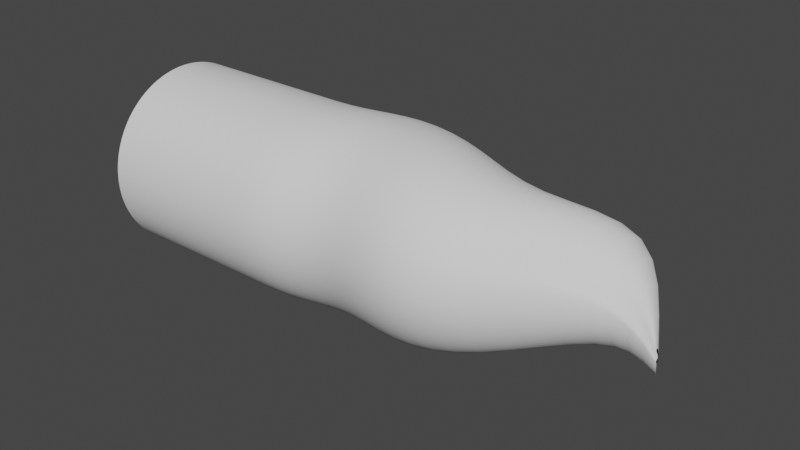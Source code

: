 # Source: wormhole.blend  (saved by Blender 3.2.14; exported with 4.5.12 LTS)
import bpy
from mathutils import Matrix  # noqa: F401  (used for matrix-valued properties, if any)

bpy.ops.wm.read_factory_settings(use_empty=True)
scene = bpy.context.scene
scene.name = 'Scene'

# ---- collections
col_collection = bpy.data.collections.new('Collection'); scene.collection.children.link(col_collection)

# ---- world
world_world = bpy.data.worlds.new('World'); scene.world = world_world
world_world.use_nodes = True; world_world.node_tree.nodes.clear()
_N = world_world.node_tree.nodes; _L = world_world.node_tree.links
n0 = _N.new('ShaderNodeOutputWorld'); n0.name = 'World Output'; n0.location = (300, 300)
n1 = _N.new('ShaderNodeBackground'); n1.name = 'Background'; n1.location = (10, 300)
n1.inputs[0].default_value = (0.05088, 0.05088, 0.05088, 1.0)
_L.new(n1.outputs[0], n0.inputs[0])
n0.is_active_output = True
world_world.color = (0.05088, 0.05088, 0.05088)
world_world.use_sun_shadow = False
world_world.sun_shadow_jitter_overblur = 0.0

# ---- meshes
me_cylinder = bpy.data.meshes.new('Cylinder')
me_cylinder.from_pydata([(1.256e-06, 30.0, -78.73), (6.14, -1.193, 87.89), (5.853, 29.42, -78.73), (6.971, -1.244, 87.89), (11.48, 27.72, -78.73), (7.77, -1.394, 87.89), (16.67, 24.94, -78.73), (8.506, -1.639, 87.89), (21.21, 21.21, -78.73), (9.151, -1.967, 87.89), (24.94, 16.67, -78.73), (9.681, -2.368, 87.89), (27.72, 11.48, -78.73), (10.07, -2.825, 87.89), (29.42, 5.853, -78.73), (10.32, -3.321, 87.89), (30.0, -1.311e-06, -78.73), (10.4, -3.837, 87.89), (29.42, -5.853, -78.73), (10.32, -4.353, 87.89), (27.72, -11.48, -78.73), (10.07, -4.849, 87.89), (24.94, -16.67, -78.73), (9.681, -5.306, 87.89), (21.21, -21.21, -78.73), (9.151, -5.707, 87.89), (16.67, -24.94, -78.73), (8.506, -6.036, 87.89), (11.48, -27.72, -78.73), (7.77, -6.28, 87.89), (5.853, -29.42, -78.73), (6.971, -6.431, 87.89), (-1.367e-06, -30.0, -78.73), (6.14, -6.481, 87.89), (-5.853, -29.42, -78.73), (5.309, -6.431, 87.89), (-11.48, -27.72, -78.73), (4.51, -6.28, 87.89), (-16.67, -24.94, -78.73), (3.773, -6.036, 87.89), (-21.21, -21.21, -78.73), (3.128, -5.707, 87.89), (-24.94, -16.67, -78.73), (2.598, -5.306, 87.89), (-27.72, -11.48, -78.73), (2.205, -4.849, 87.89), (-29.42, -5.853, -78.73), (1.962, -4.353, 87.89), (-30.0, 3.577e-07, -78.73), (1.88, -3.837, 87.89), (-29.42, 5.853, -78.73), (1.962, -3.321, 87.89), (-27.72, 11.48, -78.73), (2.205, -2.825, 87.89), (-24.94, 16.67, -78.73), (2.598, -2.368, 87.89), (-21.21, 21.21, -78.73), (3.128, -1.967, 87.89), (-16.67, 24.94, -78.73), (3.773, -1.639, 87.89), (-11.48, 27.72, -78.73), (4.51, -1.394, 87.89), (-5.853, 29.42, -78.73), (5.309, -1.244, 87.89), (0.0, 35.69, 0.0), (5.853, 35.12, 0.0), (11.48, 33.41, 0.0), (16.67, 30.64, 0.0), (21.21, 26.91, 0.0), (24.94, 22.36, 0.0), (27.72, 17.17, 0.0), (29.42, 11.55, 0.0), (30.0, 5.693, 0.0), (29.42, -0.1593, 0.0), (27.72, -5.787, 0.0), (24.94, -10.97, 0.0), (21.21, -15.52, 0.0), (16.67, -19.25, 0.0), (11.48, -22.02, 0.0), (5.853, -23.73, 0.0), (-2.623e-06, -24.31, 0.0), (-5.853, -23.73, 0.0), (-11.48, -22.02, 0.0), (-16.67, -19.25, 0.0), (-21.21, -15.52, 0.0), (-24.94, -10.97, 0.0), (-27.72, -5.787, 0.0), (-29.42, -0.1593, 0.0), (-30.0, 5.693, 0.0), (-29.42, 11.55, 0.0), (-27.72, 17.17, 0.0), (-24.94, 22.36, 0.0), (-21.21, 26.91, 0.0), (-16.67, 30.64, 0.0), (-11.48, 33.41, 0.0), (-5.853, 35.12, 0.0), (-6.277e-07, 20.48, 43.37), (4.493, 20.04, 43.37), (8.813, 18.73, 43.37), (12.79, 16.6, 43.37), (16.28, 13.74, 43.37), (19.15, 10.25, 43.37), (21.28, 6.269, 43.37), (22.59, 1.949, 43.37), (23.03, -2.544, 43.37), (22.59, -7.036, 43.37), (21.28, -11.36, 43.37), (19.15, -15.34, 43.37), (16.28, -18.83, 43.37), (12.79, -21.69, 43.37), (8.813, -23.82, 43.37), (4.493, -25.13, 43.37), (-2.641e-06, -25.57, 43.37), (-4.493, -25.13, 43.37), (-8.813, -23.82, 43.37), (-12.79, -21.69, 43.37), (-16.28, -18.83, 43.37), (-19.15, -15.34, 43.37), (-21.28, -11.36, 43.37), (-22.59, -7.036, 43.37), (-23.03, -2.544, 43.37), (-22.59, 1.949, 43.37), (-21.28, 6.269, 43.37), (-19.15, 10.25, 43.37), (-16.28, 13.74, 43.37), (-12.79, 16.6, 43.37), (-8.813, 18.73, 43.37), (-4.493, 20.04, 43.37), (5.853, 29.42, -32.3), (11.48, 27.72, -32.3), (16.67, 24.94, -32.3), (21.21, 21.21, -32.3), (24.94, 16.67, -32.3), (27.72, 11.48, -32.3), (29.42, 5.853, -32.3), (30.0, -1.311e-06, -32.3), (29.42, -5.853, -32.3), (27.72, -11.48, -32.3), (24.94, -16.67, -32.3), (21.21, -21.21, -32.3), (16.67, -24.94, -32.3), (11.48, -27.72, -32.3), (5.853, -29.42, -32.3), (-2.303e-06, -30.0, -32.3), (-5.853, -29.42, -32.3), (-11.48, -27.72, -32.3), (-16.67, -24.94, -32.3), (-21.21, -21.21, -32.3), (-24.94, -16.67, -32.3), (-27.72, -11.48, -32.3), (-29.42, -5.853, -32.3), (-30.0, 3.577e-07, -32.3), (-29.42, 5.853, -32.3), (-27.72, 11.48, -32.3), (-24.94, 16.67, -32.3), (-21.21, 21.21, -32.3), (-16.67, 24.94, -32.3), (-11.48, 27.72, -32.3), (-5.853, 29.42, -32.3), (3.193e-07, 30.0, -32.3), (5.853, 29.42, -47.18), (11.48, 27.72, -47.18), (16.67, 24.94, -47.18), (21.21, 21.21, -47.18), (24.94, 16.67, -47.18), (27.72, 11.48, -47.18), (29.42, 5.853, -47.18), (30.0, -1.311e-06, -47.18), (29.42, -5.853, -47.18), (27.72, -11.48, -47.18), (24.94, -16.67, -47.18), (21.21, -21.21, -47.18), (16.67, -24.94, -47.18), (11.48, -27.72, -47.18), (5.853, -29.42, -47.18), (-2.199e-06, -30.0, -47.18), (-5.853, -29.42, -47.18), (-11.48, -27.72, -47.18), (-16.67, -24.94, -47.18), (-21.21, -21.21, -47.18), (-24.94, -16.67, -47.18), (-27.72, -11.48, -47.18), (-29.42, -5.853, -47.18), (-30.0, 3.577e-07, -47.18), (-29.42, 5.853, -47.18), (-27.72, 11.48, -47.18), (-24.94, 16.67, -47.18), (-21.21, 21.21, -47.18), (-16.67, 24.94, -47.18), (-11.48, 27.72, -47.18), (-5.853, 29.42, -47.18), (4.232e-07, 30.0, -47.18), (1.996e-07, 30.0, -17.07), (5.853, 29.42, -17.07), (11.48, 27.72, -17.07), (16.67, 24.94, -17.07), (21.21, 21.21, -17.07), (24.94, 16.67, -17.07), (27.72, 11.48, -17.07), (29.42, 5.853, -17.07), (30.0, -1.311e-06, -17.07), (29.42, -5.853, -17.07), (27.72, -11.48, -17.07), (24.94, -16.67, -17.07), (21.21, -21.21, -17.07), (16.67, -24.94, -17.07), (11.48, -27.72, -17.07), (5.853, -29.42, -17.07), (-2.423e-06, -30.0, -17.07), (-5.853, -29.42, -17.07), (-11.48, -27.72, -17.07), (-16.67, -24.94, -17.07), (-21.21, -21.21, -17.07), (-24.94, -16.67, -17.07), (-27.72, -11.48, -17.07), (-29.42, -5.853, -17.07), (-30.0, 3.577e-07, -17.07), (-29.42, 5.853, -17.07), (-27.72, 11.48, -17.07), (-24.94, 16.67, -17.07), (-21.21, 21.21, -17.07), (-16.67, 24.94, -17.07), (-11.48, 27.72, -17.07), (-5.853, 29.42, -17.07), (5.853, 29.42, 20.9), (11.48, 27.72, 20.9), (16.67, 24.94, 20.9), (21.21, 21.21, 20.9), (24.94, 16.67, 20.9), (27.72, 11.48, 20.9), (29.42, 5.853, 20.9), (30.0, -1.311e-06, 20.9), (29.42, -5.853, 20.9), (27.72, -11.48, 20.9), (24.94, -16.67, 20.9), (21.21, -21.21, 20.9), (16.67, -24.94, 20.9), (11.48, -27.72, 20.9), (5.853, -29.42, 20.9), (-2.99e-06, -30.0, 20.9), (-5.853, -29.42, 20.9), (-11.48, -27.72, 20.9), (-16.67, -24.94, 20.9), (-21.21, -21.21, 20.9), (-24.94, -16.67, 20.9), (-27.72, -11.48, 20.9), (-29.42, -5.853, 20.9), (-30.0, 3.577e-07, 20.9), (-29.42, 5.853, 20.9), (-27.72, 11.48, 20.9), (-24.94, 16.67, 20.9), (-21.21, 21.21, 20.9), (-16.67, 24.94, 20.9), (-11.48, 27.72, 20.9), (-5.853, 29.42, 20.9), (-3.671e-07, 30.0, 20.9), (-1.315e-06, 32.04, 70.26), (2.987, 31.75, 70.26), (5.859, 30.88, 70.26), (8.506, 29.46, 70.26), (10.83, 27.56, 70.26), (12.73, 25.24, 70.26), (14.15, 22.59, 70.26), (15.02, 19.72, 70.26), (15.31, 16.73, 70.26), (15.02, 13.74, 70.26), (14.15, 10.87, 70.26), (12.73, 8.224, 70.26), (10.83, 5.904, 70.26), (8.506, 4.0, 70.26), (5.859, 2.585, 70.26), (2.987, 1.714, 70.26), (-2.654e-06, 1.42, 70.26), (-2.987, 1.714, 70.26), (-5.859, 2.585, 70.26), (-8.506, 8.013, 70.26), (-10.83, 9.917, 70.26), (-12.73, 12.24, 70.26), (-14.15, 14.88, 70.26), (-15.02, 17.76, 70.26), (-15.31, 20.74, 70.26), (-15.02, 23.73, 70.21), (-14.15, 26.6, 70.26), (-12.73, 29.25, 70.26), (-10.83, 31.57, 70.26), (-8.506, 29.46, 70.26), (-5.859, 30.88, 70.26), (-2.987, 31.75, 70.26)], [], [(256, 257, 3, 1), (257, 258, 5, 3), (258, 259, 7, 5), (259, 260, 9, 7), (260, 261, 11, 9), (261, 262, 13, 11), (262, 263, 15, 13), (263, 264, 17, 15), (264, 265, 19, 17), (265, 266, 21, 19), (266, 267, 23, 21), (267, 268, 25, 23), (268, 269, 27, 25), (269, 270, 29, 27), (270, 271, 31, 29), (271, 272, 33, 31), (272, 273, 35, 33), (273, 274, 37, 35), (274, 275, 39, 37), (275, 276, 41, 39), (276, 277, 43, 41), (277, 278, 45, 43), (278, 279, 47, 45), (279, 280, 49, 47), (280, 281, 51, 49), (281, 282, 53, 51), (282, 283, 55, 53), (283, 284, 57, 55), (284, 285, 59, 57), (285, 286, 61, 59), (286, 287, 63, 61), (287, 256, 1, 63), (223, 192, 64, 95), (222, 223, 95, 94), (221, 222, 94, 93), (220, 221, 93, 92), (219, 220, 92, 91), (218, 219, 91, 90), (217, 218, 90, 89), (216, 217, 89, 88), (215, 216, 88, 87), (214, 215, 87, 86), (213, 214, 86, 85), (212, 213, 85, 84), (211, 212, 84, 83), (210, 211, 83, 82), (209, 210, 82, 81), (208, 209, 81, 80), (207, 208, 80, 79), (206, 207, 79, 78), (205, 206, 78, 77), (204, 205, 77, 76), (203, 204, 76, 75), (202, 203, 75, 74), (201, 202, 74, 73), (200, 201, 73, 72), (199, 200, 72, 71), (198, 199, 71, 70), (197, 198, 70, 69), (196, 197, 69, 68), (195, 196, 68, 67), (194, 195, 67, 66), (193, 194, 66, 65), (192, 193, 65, 64), (254, 255, 96, 127), (253, 254, 127, 126), (252, 253, 126, 125), (251, 252, 125, 124), (250, 251, 124, 123), (249, 250, 123, 122), (248, 249, 122, 121), (247, 248, 121, 120), (246, 247, 120, 119), (245, 246, 119, 118), (244, 245, 118, 117), (243, 244, 117, 116), (242, 243, 116, 115), (241, 242, 115, 114), (240, 241, 114, 113), (239, 240, 113, 112), (238, 239, 112, 111), (237, 238, 111, 110), (236, 237, 110, 109), (235, 236, 109, 108), (234, 235, 108, 107), (233, 234, 107, 106), (232, 233, 106, 105), (231, 232, 105, 104), (230, 231, 104, 103), (229, 230, 103, 102), (228, 229, 102, 101), (227, 228, 101, 100), (226, 227, 100, 99), (225, 226, 99, 98), (224, 225, 98, 97), (255, 224, 97, 96), (191, 160, 128, 159), (160, 161, 129, 128), (161, 162, 130, 129), (162, 163, 131, 130), (163, 164, 132, 131), (164, 165, 133, 132), (165, 166, 134, 133), (166, 167, 135, 134), (167, 168, 136, 135), (168, 169, 137, 136), (169, 170, 138, 137), (170, 171, 139, 138), (171, 172, 140, 139), (172, 173, 141, 140), (173, 174, 142, 141), (174, 175, 143, 142), (175, 176, 144, 143), (176, 177, 145, 144), (177, 178, 146, 145), (178, 179, 147, 146), (179, 180, 148, 147), (180, 181, 149, 148), (181, 182, 150, 149), (182, 183, 151, 150), (183, 184, 152, 151), (184, 185, 153, 152), (185, 186, 154, 153), (186, 187, 155, 154), (187, 188, 156, 155), (188, 189, 157, 156), (189, 190, 158, 157), (190, 191, 159, 158), (62, 0, 191, 190), (60, 62, 190, 189), (58, 60, 189, 188), (56, 58, 188, 187), (54, 56, 187, 186), (52, 54, 186, 185), (50, 52, 185, 184), (48, 50, 184, 183), (46, 48, 183, 182), (44, 46, 182, 181), (42, 44, 181, 180), (40, 42, 180, 179), (38, 40, 179, 178), (36, 38, 178, 177), (34, 36, 177, 176), (32, 34, 176, 175), (30, 32, 175, 174), (28, 30, 174, 173), (26, 28, 173, 172), (24, 26, 172, 171), (22, 24, 171, 170), (20, 22, 170, 169), (18, 20, 169, 168), (16, 18, 168, 167), (14, 16, 167, 166), (12, 14, 166, 165), (10, 12, 165, 164), (8, 10, 164, 163), (6, 8, 163, 162), (4, 6, 162, 161), (2, 4, 161, 160), (0, 2, 160, 191), (159, 128, 193, 192), (128, 129, 194, 193), (129, 130, 195, 194), (130, 131, 196, 195), (131, 132, 197, 196), (132, 133, 198, 197), (133, 134, 199, 198), (134, 135, 200, 199), (135, 136, 201, 200), (136, 137, 202, 201), (137, 138, 203, 202), (138, 139, 204, 203), (139, 140, 205, 204), (140, 141, 206, 205), (141, 142, 207, 206), (142, 143, 208, 207), (143, 144, 209, 208), (144, 145, 210, 209), (145, 146, 211, 210), (146, 147, 212, 211), (147, 148, 213, 212), (148, 149, 214, 213), (149, 150, 215, 214), (150, 151, 216, 215), (151, 152, 217, 216), (152, 153, 218, 217), (153, 154, 219, 218), (154, 155, 220, 219), (155, 156, 221, 220), (156, 157, 222, 221), (157, 158, 223, 222), (158, 159, 192, 223), (64, 65, 224, 255), (65, 66, 225, 224), (66, 67, 226, 225), (67, 68, 227, 226), (68, 69, 228, 227), (69, 70, 229, 228), (70, 71, 230, 229), (71, 72, 231, 230), (72, 73, 232, 231), (73, 74, 233, 232), (74, 75, 234, 233), (75, 76, 235, 234), (76, 77, 236, 235), (77, 78, 237, 236), (78, 79, 238, 237), (79, 80, 239, 238), (80, 81, 240, 239), (81, 82, 241, 240), (82, 83, 242, 241), (83, 84, 243, 242), (84, 85, 244, 243), (85, 86, 245, 244), (86, 87, 246, 245), (87, 88, 247, 246), (88, 89, 248, 247), (89, 90, 249, 248), (90, 91, 250, 249), (91, 92, 251, 250), (92, 93, 252, 251), (93, 94, 253, 252), (94, 95, 254, 253), (95, 64, 255, 254), (127, 96, 256, 287), (126, 127, 287, 286), (125, 126, 286, 285), (124, 125, 285, 284), (123, 124, 284, 283), (122, 123, 283, 282), (121, 122, 282, 281), (120, 121, 281, 280), (119, 120, 280, 279), (118, 119, 279, 278), (117, 118, 278, 277), (116, 117, 277, 276), (115, 116, 276, 275), (114, 115, 275, 274), (113, 114, 274, 273), (112, 113, 273, 272), (111, 112, 272, 271), (110, 111, 271, 270), (109, 110, 270, 269), (108, 109, 269, 268), (107, 108, 268, 267), (106, 107, 267, 266), (105, 106, 266, 265), (104, 105, 265, 264), (103, 104, 264, 263), (102, 103, 263, 262), (101, 102, 262, 261), (100, 101, 261, 260), (99, 100, 260, 259), (98, 99, 259, 258), (97, 98, 258, 257), (96, 97, 257, 256)])
me_cylinder.polygons.foreach_set('use_smooth', [True] * 256)
_uv = me_cylinder.uv_layers.new(name='UVMap')
_uv.uv.foreach_set('vector', [1.0, 0.9375, 0.9688, 0.9375, 0.9688, 1.0, 1.0, 1.0, 0.9688, 0.9375, 0.9375, 0.9375, 0.9375, 1.0, 0.9688, 1.0, 0.9375, 0.9375, 0.9062, 0.9375, 0.9062, 1.0, 0.9375, 1.0, 0.9062, 0.9375, 0.875, 0.9375, 0.875, 1.0, 0.9062, 1.0, 0.875, 0.9375, 0.8438, 0.9375, 0.8438, 1.0, 0.875, 1.0, 0.8438, 0.9375, 0.8125, 0.9375, 0.8125, 1.0, 0.8438, 1.0, 0.8125, 0.9375, 0.7812, 0.9375, 0.7812, 1.0, 0.8125, 1.0, 0.7812, 0.9375, 0.75, 0.9375, 0.75, 1.0, 0.7812, 1.0, 0.75, 0.9375, 0.7188, 0.9375, 0.7188, 1.0, 0.75, 1.0, 0.7188, 0.9375, 0.6875, 0.9375, 0.6875, 1.0, 0.7188, 1.0, 0.6875, 0.9375, 0.6562, 0.9375, 0.6562, 1.0, 0.6875, 1.0, 0.6562, 0.9375, 0.625, 0.9375, 0.625, 1.0, 0.6562, 1.0, 0.625, 0.9375, 0.5938, 0.9375, 0.5938, 1.0, 0.625, 1.0, 0.5938, 0.9375, 0.5625, 0.9375, 0.5625, 1.0, 0.5938, 1.0, 0.5625, 0.9375, 0.5312, 0.9375, 0.5312, 1.0, 0.5625, 1.0, 0.5312, 0.9375, 0.5, 0.9375, 0.5, 1.0, 0.5312, 1.0, 0.5, 0.9375, 0.4688, 0.9375, 0.4688, 1.0, 0.5, 1.0, 0.4688, 0.9375, 0.4375, 0.9375, 0.4375, 1.0, 0.4688, 1.0, 0.4375, 0.9375, 0.4062, 0.9375, 0.4062, 1.0, 0.4375, 1.0, 0.4062, 0.9375, 0.375, 0.9375, 0.375, 1.0, 0.4062, 1.0, 0.375, 0.9375, 0.3438, 0.9375, 0.3438, 1.0, 0.375, 1.0, 0.3438, 0.9375, 0.3125, 0.9375, 0.3125, 1.0, 0.3438, 1.0, 0.3125, 0.9375, 0.2812, 0.9375, 0.2812, 1.0, 0.3125, 1.0, 0.2812, 0.9375, 0.25, 0.9375, 0.25, 1.0, 0.2812, 1.0, 0.25, 0.9375, 0.2188, 0.9375, 0.2188, 1.0, 0.25, 1.0, 0.2188, 0.9375, 0.1875, 0.9375, 0.1875, 1.0, 0.2188, 1.0, 0.1875, 0.9375, 0.1562, 0.9375, 0.1562, 1.0, 0.1875, 1.0, 0.1562, 0.9375, 0.125, 0.9375, 0.125, 1.0, 0.1562, 1.0, 0.125, 0.9375, 0.09375, 0.9375, 0.09375, 1.0, 0.125, 1.0, 0.09375, 0.9375, 0.0625, 0.9375, 0.0625, 1.0, 0.09375, 1.0, 0.0625, 0.9375, 0.03125, 0.9375, 0.03125, 1.0, 0.0625, 1.0, 0.03125, 0.9375, 0.0, 0.9375, 0.0, 1.0, 0.03125, 1.0, 0.03125, 0.6875, 0.0, 0.6875, 0.0, 0.75, 0.03125, 0.75, 0.0625, 0.6875, 0.03125, 0.6875, 0.03125, 0.75, 0.0625, 0.75, 0.09375, 0.6875, 0.0625, 0.6875, 0.0625, 0.75, 0.09375, 0.75, 0.125, 0.6875, 0.09375, 0.6875, 0.09375, 0.75, 0.125, 0.75, 0.1562, 0.6875, 0.125, 0.6875, 0.125, 0.75, 0.1562, 0.75, 0.1875, 0.6875, 0.1562, 0.6875, 0.1562, 0.75, 0.1875, 0.75, 0.2188, 0.6875, 0.1875, 0.6875, 0.1875, 0.75, 0.2188, 0.75, 0.25, 0.6875, 0.2188, 0.6875, 0.2188, 0.75, 0.25, 0.75, 0.2812, 0.6875, 0.25, 0.6875, 0.25, 0.75, 0.2812, 0.75, 0.3125, 0.6875, 0.2812, 0.6875, 0.2812, 0.75, 0.3125, 0.75, 0.3438, 0.6875, 0.3125, 0.6875, 0.3125, 0.75, 0.3438, 0.75, 0.375, 0.6875, 0.3438, 0.6875, 0.3438, 0.75, 0.375, 0.75, 0.4062, 0.6875, 0.375, 0.6875, 0.375, 0.75, 0.4062, 0.75, 0.4375, 0.6875, 0.4062, 0.6875, 0.4062, 0.75, 0.4375, 0.75, 0.4688, 0.6875, 0.4375, 0.6875, 0.4375, 0.75, 0.4688, 0.75, 0.5, 0.6875, 0.4688, 0.6875, 0.4688, 0.75, 0.5, 0.75, 0.5312, 0.6875, 0.5, 0.6875, 0.5, 0.75, 0.5312, 0.75, 0.5625, 0.6875, 0.5312, 0.6875, 0.5312, 0.75, 0.5625, 0.75, 0.5938, 0.6875, 0.5625, 0.6875, 0.5625, 0.75, 0.5938, 0.75, 0.625, 0.6875, 0.5938, 0.6875, 0.5938, 0.75, 0.625, 0.75, 0.6562, 0.6875, 0.625, 0.6875, 0.625, 0.75, 0.6562, 0.75, 0.6875, 0.6875, 0.6562, 0.6875, 0.6562, 0.75, 0.6875, 0.75, 0.7188, 0.6875, 0.6875, 0.6875, 0.6875, 0.75, 0.7188, 0.75, 0.75, 0.6875, 0.7188, 0.6875, 0.7188, 0.75, 0.75, 0.75, 0.7812, 0.6875, 0.75, 0.6875, 0.75, 0.75, 0.7812, 0.75, 0.8125, 0.6875, 0.7812, 0.6875, 0.7812, 0.75, 0.8125, 0.75, 0.8438, 0.6875, 0.8125, 0.6875, 0.8125, 0.75, 0.8438, 0.75, 0.875, 0.6875, 0.8438, 0.6875, 0.8438, 0.75, 0.875, 0.75, 0.9062, 0.6875, 0.875, 0.6875, 0.875, 0.75, 0.9062, 0.75, 0.9375, 0.6875, 0.9062, 0.6875, 0.9062, 0.75, 0.9375, 0.75, 0.9688, 0.6875, 0.9375, 0.6875, 0.9375, 0.75, 0.9688, 0.75, 1.0, 0.6875, 0.9688, 0.6875, 0.9688, 0.75, 1.0, 0.75, 0.03125, 0.8125, 0.0, 0.8125, 0.0, 0.875, 0.03125, 0.875, 0.0625, 0.8125, 0.03125, 0.8125, 0.03125, 0.875, 0.0625, 0.875, 0.09375, 0.8125, 0.0625, 0.8125, 0.0625, 0.875, 0.09375, 0.875, 0.125, 0.8125, 0.09375, 0.8125, 0.09375, 0.875, 0.125, 0.875, 0.1562, 0.8125, 0.125, 0.8125, 0.125, 0.875, 0.1562, 0.875, 0.1875, 0.8125, 0.1562, 0.8125, 0.1562, 0.875, 0.1875, 0.875, 0.2188, 0.8125, 0.1875, 0.8125, 0.1875, 0.875, 0.2188, 0.875, 0.25, 0.8125, 0.2188, 0.8125, 0.2188, 0.875, 0.25, 0.875, 0.2812, 0.8125, 0.25, 0.8125, 0.25, 0.875, 0.2812, 0.875, 0.3125, 0.8125, 0.2812, 0.8125, 0.2812, 0.875, 0.3125, 0.875, 0.3438, 0.8125, 0.3125, 0.8125, 0.3125, 0.875, 0.3438, 0.875, 0.375, 0.8125, 0.3438, 0.8125, 0.3438, 0.875, 0.375, 0.875, 0.4062, 0.8125, 0.375, 0.8125, 0.375, 0.875, 0.4062, 0.875, 0.4375, 0.8125, 0.4062, 0.8125, 0.4062, 0.875, 0.4375, 0.875, 0.4688, 0.8125, 0.4375, 0.8125, 0.4375, 0.875, 0.4688, 0.875, 0.5, 0.8125, 0.4688, 0.8125, 0.4688, 0.875, 0.5, 0.875, 0.5312, 0.8125, 0.5, 0.8125, 0.5, 0.875, 0.5312, 0.875, 0.5625, 0.8125, 0.5312, 0.8125, 0.5312, 0.875, 0.5625, 0.875, 0.5938, 0.8125, 0.5625, 0.8125, 0.5625, 0.875, 0.5938, 0.875, 0.625, 0.8125, 0.5938, 0.8125, 0.5938, 0.875, 0.625, 0.875, 0.6562, 0.8125, 0.625, 0.8125, 0.625, 0.875, 0.6562, 0.875, 0.6875, 0.8125, 0.6562, 0.8125, 0.6562, 0.875, 0.6875, 0.875, 0.7188, 0.8125, 0.6875, 0.8125, 0.6875, 0.875, 0.7188, 0.875, 0.75, 0.8125, 0.7188, 0.8125, 0.7188, 0.875, 0.75, 0.875, 0.7812, 0.8125, 0.75, 0.8125, 0.75, 0.875, 0.7812, 0.875, 0.8125, 0.8125, 0.7812, 0.8125, 0.7812, 0.875, 0.8125, 0.875, 0.8438, 0.8125, 0.8125, 0.8125, 0.8125, 0.875, 0.8438, 0.875, 0.875, 0.8125, 0.8438, 0.8125, 0.8438, 0.875, 0.875, 0.875, 0.9062, 0.8125, 0.875, 0.8125, 0.875, 0.875, 0.9062, 0.875, 0.9375, 0.8125, 0.9062, 0.8125, 0.9062, 0.875, 0.9375, 0.875, 0.9688, 0.8125, 0.9375, 0.8125, 0.9375, 0.875, 0.9688, 0.875, 1.0, 0.8125, 0.9688, 0.8125, 0.9688, 0.875, 1.0, 0.875, 1.0, 0.5625, 0.9688, 0.5625, 0.9688, 0.625, 1.0, 0.625, 0.9688, 0.5625, 0.9375, 0.5625, 0.9375, 0.625, 0.9688, 0.625, 0.9375, 0.5625, 0.9062, 0.5625, 0.9062, 0.625, 0.9375, 0.625, 0.9062, 0.5625, 0.875, 0.5625, 0.875, 0.625, 0.9062, 0.625, 0.875, 0.5625, 0.8438, 0.5625, 0.8438, 0.625, 0.875, 0.625, 0.8438, 0.5625, 0.8125, 0.5625, 0.8125, 0.625, 0.8438, 0.625, 0.8125, 0.5625, 0.7812, 0.5625, 0.7812, 0.625, 0.8125, 0.625, 0.7812, 0.5625, 0.75, 0.5625, 0.75, 0.625, 0.7812, 0.625, 0.75, 0.5625, 0.7188, 0.5625, 0.7188, 0.625, 0.75, 0.625, 0.7188, 0.5625, 0.6875, 0.5625, 0.6875, 0.625, 0.7188, 0.625, 0.6875, 0.5625, 0.6562, 0.5625, 0.6562, 0.625, 0.6875, 0.625, 0.6562, 0.5625, 0.625, 0.5625, 0.625, 0.625, 0.6562, 0.625, 0.625, 0.5625, 0.5938, 0.5625, 0.5938, 0.625, 0.625, 0.625, 0.5938, 0.5625, 0.5625, 0.5625, 0.5625, 0.625, 0.5938, 0.625, 0.5625, 0.5625, 0.5312, 0.5625, 0.5312, 0.625, 0.5625, 0.625, 0.5312, 0.5625, 0.5, 0.5625, 0.5, 0.625, 0.5312, 0.625, 0.5, 0.5625, 0.4688, 0.5625, 0.4688, 0.625, 0.5, 0.625, 0.4688, 0.5625, 0.4375, 0.5625, 0.4375, 0.625, 0.4688, 0.625, 0.4375, 0.5625, 0.4062, 0.5625, 0.4062, 0.625, 0.4375, 0.625, 0.4062, 0.5625, 0.375, 0.5625, 0.375, 0.625, 0.4062, 0.625, 0.375, 0.5625, 0.3438, 0.5625, 0.3438, 0.625, 0.375, 0.625, 0.3438, 0.5625, 0.3125, 0.5625, 0.3125, 0.625, 0.3438, 0.625, 0.3125, 0.5625, 0.2812, 0.5625, 0.2812, 0.625, 0.3125, 0.625, 0.2812, 0.5625, 0.25, 0.5625, 0.25, 0.625, 0.2812, 0.625, 0.25, 0.5625, 0.2188, 0.5625, 0.2188, 0.625, 0.25, 0.625, 0.2188, 0.5625, 0.1875, 0.5625, 0.1875, 0.625, 0.2188, 0.625, 0.1875, 0.5625, 0.1562, 0.5625, 0.1562, 0.625, 0.1875, 0.625, 0.1562, 0.5625, 0.125, 0.5625, 0.125, 0.625, 0.1562, 0.625, 0.125, 0.5625, 0.09375, 0.5625, 0.09375, 0.625, 0.125, 0.625, 0.09375, 0.5625, 0.0625, 0.5625, 0.0625, 0.625, 0.09375, 0.625, 0.0625, 0.5625, 0.03125, 0.5625, 0.03125, 0.625, 0.0625, 0.625, 0.03125, 0.5625, 0.0, 0.5625, 0.0, 0.625, 0.03125, 0.625, 0.03125, 0.5, 0.0, 0.5, 0.0, 0.5625, 0.03125, 0.5625, 0.0625, 0.5, 0.03125, 0.5, 0.03125, 0.5625, 0.0625, 0.5625, 0.09375, 0.5, 0.0625, 0.5, 0.0625, 0.5625, 0.09375, 0.5625, 0.125, 0.5, 0.09375, 0.5, 0.09375, 0.5625, 0.125, 0.5625, 0.1562, 0.5, 0.125, 0.5, 0.125, 0.5625, 0.1562, 0.5625, 0.1875, 0.5, 0.1562, 0.5, 0.1562, 0.5625, 0.1875, 0.5625, 0.2188, 0.5, 0.1875, 0.5, 0.1875, 0.5625, 0.2188, 0.5625, 0.25, 0.5, 0.2188, 0.5, 0.2188, 0.5625, 0.25, 0.5625, 0.2812, 0.5, 0.25, 0.5, 0.25, 0.5625, 0.2812, 0.5625, 0.3125, 0.5, 0.2812, 0.5, 0.2812, 0.5625, 0.3125, 0.5625, 0.3438, 0.5, 0.3125, 0.5, 0.3125, 0.5625, 0.3438, 0.5625, 0.375, 0.5, 0.3438, 0.5, 0.3438, 0.5625, 0.375, 0.5625, 0.4062, 0.5, 0.375, 0.5, 0.375, 0.5625, 0.4062, 0.5625, 0.4375, 0.5, 0.4062, 0.5, 0.4062, 0.5625, 0.4375, 0.5625, 0.4688, 0.5, 0.4375, 0.5, 0.4375, 0.5625, 0.4688, 0.5625, 0.5, 0.5, 0.4688, 0.5, 0.4688, 0.5625, 0.5, 0.5625, 0.5312, 0.5, 0.5, 0.5, 0.5, 0.5625, 0.5312, 0.5625, 0.5625, 0.5, 0.5312, 0.5, 0.5312, 0.5625, 0.5625, 0.5625, 0.5938, 0.5, 0.5625, 0.5, 0.5625, 0.5625, 0.5938, 0.5625, 0.625, 0.5, 0.5938, 0.5, 0.5938, 0.5625, 0.625, 0.5625, 0.6562, 0.5, 0.625, 0.5, 0.625, 0.5625, 0.6562, 0.5625, 0.6875, 0.5, 0.6562, 0.5, 0.6562, 0.5625, 0.6875, 0.5625, 0.7188, 0.5, 0.6875, 0.5, 0.6875, 0.5625, 0.7188, 0.5625, 0.75, 0.5, 0.7188, 0.5, 0.7188, 0.5625, 0.75, 0.5625, 0.7812, 0.5, 0.75, 0.5, 0.75, 0.5625, 0.7812, 0.5625, 0.8125, 0.5, 0.7812, 0.5, 0.7812, 0.5625, 0.8125, 0.5625, 0.8438, 0.5, 0.8125, 0.5, 0.8125, 0.5625, 0.8438, 0.5625, 0.875, 0.5, 0.8438, 0.5, 0.8438, 0.5625, 0.875, 0.5625, 0.9062, 0.5, 0.875, 0.5, 0.875, 0.5625, 0.9062, 0.5625, 0.9375, 0.5, 0.9062, 0.5, 0.9062, 0.5625, 0.9375, 0.5625, 0.9688, 0.5, 0.9375, 0.5, 0.9375, 0.5625, 0.9688, 0.5625, 1.0, 0.5, 0.9688, 0.5, 0.9688, 0.5625, 1.0, 0.5625, 1.0, 0.625, 0.9688, 0.625, 0.9688, 0.6875, 1.0, 0.6875, 0.9688, 0.625, 0.9375, 0.625, 0.9375, 0.6875, 0.9688, 0.6875, 0.9375, 0.625, 0.9062, 0.625, 0.9062, 0.6875, 0.9375, 0.6875, 0.9062, 0.625, 0.875, 0.625, 0.875, 0.6875, 0.9062, 0.6875, 0.875, 0.625, 0.8438, 0.625, 0.8438, 0.6875, 0.875, 0.6875, 0.8438, 0.625, 0.8125, 0.625, 0.8125, 0.6875, 0.8438, 0.6875, 0.8125, 0.625, 0.7812, 0.625, 0.7812, 0.6875, 0.8125, 0.6875, 0.7812, 0.625, 0.75, 0.625, 0.75, 0.6875, 0.7812, 0.6875, 0.75, 0.625, 0.7188, 0.625, 0.7188, 0.6875, 0.75, 0.6875, 0.7188, 0.625, 0.6875, 0.625, 0.6875, 0.6875, 0.7188, 0.6875, 0.6875, 0.625, 0.6562, 0.625, 0.6562, 0.6875, 0.6875, 0.6875, 0.6562, 0.625, 0.625, 0.625, 0.625, 0.6875, 0.6562, 0.6875, 0.625, 0.625, 0.5938, 0.625, 0.5938, 0.6875, 0.625, 0.6875, 0.5938, 0.625, 0.5625, 0.625, 0.5625, 0.6875, 0.5938, 0.6875, 0.5625, 0.625, 0.5312, 0.625, 0.5312, 0.6875, 0.5625, 0.6875, 0.5312, 0.625, 0.5, 0.625, 0.5, 0.6875, 0.5312, 0.6875, 0.5, 0.625, 0.4688, 0.625, 0.4688, 0.6875, 0.5, 0.6875, 0.4688, 0.625, 0.4375, 0.625, 0.4375, 0.6875, 0.4688, 0.6875, 0.4375, 0.625, 0.4062, 0.625, 0.4062, 0.6875, 0.4375, 0.6875, 0.4062, 0.625, 0.375, 0.625, 0.375, 0.6875, 0.4062, 0.6875, 0.375, 0.625, 0.3438, 0.625, 0.3438, 0.6875, 0.375, 0.6875, 0.3438, 0.625, 0.3125, 0.625, 0.3125, 0.6875, 0.3438, 0.6875, 0.3125, 0.625, 0.2812, 0.625, 0.2812, 0.6875, 0.3125, 0.6875, 0.2812, 0.625, 0.25, 0.625, 0.25, 0.6875, 0.2812, 0.6875, 0.25, 0.625, 0.2188, 0.625, 0.2188, 0.6875, 0.25, 0.6875, 0.2188, 0.625, 0.1875, 0.625, 0.1875, 0.6875, 0.2188, 0.6875, 0.1875, 0.625, 0.1562, 0.625, 0.1562, 0.6875, 0.1875, 0.6875, 0.1562, 0.625, 0.125, 0.625, 0.125, 0.6875, 0.1562, 0.6875, 0.125, 0.625, 0.09375, 0.625, 0.09375, 0.6875, 0.125, 0.6875, 0.09375, 0.625, 0.0625, 0.625, 0.0625, 0.6875, 0.09375, 0.6875, 0.0625, 0.625, 0.03125, 0.625, 0.03125, 0.6875, 0.0625, 0.6875, 0.03125, 0.625, 0.0, 0.625, 0.0, 0.6875, 0.03125, 0.6875, 1.0, 0.75, 0.9688, 0.75, 0.9688, 0.8125, 1.0, 0.8125, 0.9688, 0.75, 0.9375, 0.75, 0.9375, 0.8125, 0.9688, 0.8125, 0.9375, 0.75, 0.9062, 0.75, 0.9062, 0.8125, 0.9375, 0.8125, 0.9062, 0.75, 0.875, 0.75, 0.875, 0.8125, 0.9062, 0.8125, 0.875, 0.75, 0.8438, 0.75, 0.8438, 0.8125, 0.875, 0.8125, 0.8438, 0.75, 0.8125, 0.75, 0.8125, 0.8125, 0.8438, 0.8125, 0.8125, 0.75, 0.7812, 0.75, 0.7812, 0.8125, 0.8125, 0.8125, 0.7812, 0.75, 0.75, 0.75, 0.75, 0.8125, 0.7812, 0.8125, 0.75, 0.75, 0.7188, 0.75, 0.7188, 0.8125, 0.75, 0.8125, 0.7188, 0.75, 0.6875, 0.75, 0.6875, 0.8125, 0.7188, 0.8125, 0.6875, 0.75, 0.6562, 0.75, 0.6562, 0.8125, 0.6875, 0.8125, 0.6562, 0.75, 0.625, 0.75, 0.625, 0.8125, 0.6562, 0.8125, 0.625, 0.75, 0.5938, 0.75, 0.5938, 0.8125, 0.625, 0.8125, 0.5938, 0.75, 0.5625, 0.75, 0.5625, 0.8125, 0.5938, 0.8125, 0.5625, 0.75, 0.5312, 0.75, 0.5312, 0.8125, 0.5625, 0.8125, 0.5312, 0.75, 0.5, 0.75, 0.5, 0.8125, 0.5312, 0.8125, 0.5, 0.75, 0.4688, 0.75, 0.4688, 0.8125, 0.5, 0.8125, 0.4688, 0.75, 0.4375, 0.75, 0.4375, 0.8125, 0.4688, 0.8125, 0.4375, 0.75, 0.4062, 0.75, 0.4062, 0.8125, 0.4375, 0.8125, 0.4062, 0.75, 0.375, 0.75, 0.375, 0.8125, 0.4062, 0.8125, 0.375, 0.75, 0.3438, 0.75, 0.3438, 0.8125, 0.375, 0.8125, 0.3438, 0.75, 0.3125, 0.75, 0.3125, 0.8125, 0.3438, 0.8125, 0.3125, 0.75, 0.2812, 0.75, 0.2812, 0.8125, 0.3125, 0.8125, 0.2812, 0.75, 0.25, 0.75, 0.25, 0.8125, 0.2812, 0.8125, 0.25, 0.75, 0.2188, 0.75, 0.2188, 0.8125, 0.25, 0.8125, 0.2188, 0.75, 0.1875, 0.75, 0.1875, 0.8125, 0.2188, 0.8125, 0.1875, 0.75, 0.1562, 0.75, 0.1562, 0.8125, 0.1875, 0.8125, 0.1562, 0.75, 0.125, 0.75, 0.125, 0.8125, 0.1562, 0.8125, 0.125, 0.75, 0.09375, 0.75, 0.09375, 0.8125, 0.125, 0.8125, 0.09375, 0.75, 0.0625, 0.75, 0.0625, 0.8125, 0.09375, 0.8125, 0.0625, 0.75, 0.03125, 0.75, 0.03125, 0.8125, 0.0625, 0.8125, 0.03125, 0.75, 0.0, 0.75, 0.0, 0.8125, 0.03125, 0.8125, 0.03125, 0.875, 0.0, 0.875, 0.0, 0.9375, 0.03125, 0.9375, 0.0625, 0.875, 0.03125, 0.875, 0.03125, 0.9375, 0.0625, 0.9375, 0.09375, 0.875, 0.0625, 0.875, 0.0625, 0.9375, 0.09375, 0.9375, 0.125, 0.875, 0.09375, 0.875, 0.09375, 0.9375, 0.125, 0.9375, 0.1562, 0.875, 0.125, 0.875, 0.125, 0.9375, 0.1562, 0.9375, 0.1875, 0.875, 0.1562, 0.875, 0.1562, 0.9375, 0.1875, 0.9375, 0.2188, 0.875, 0.1875, 0.875, 0.1875, 0.9375, 0.2188, 0.9375, 0.25, 0.875, 0.2188, 0.875, 0.2188, 0.9375, 0.25, 0.9375, 0.2812, 0.875, 0.25, 0.875, 0.25, 0.9375, 0.2812, 0.9375, 0.3125, 0.875, 0.2812, 0.875, 0.2812, 0.9375, 0.3125, 0.9375, 0.3438, 0.875, 0.3125, 0.875, 0.3125, 0.9375, 0.3438, 0.9375, 0.375, 0.875, 0.3438, 0.875, 0.3438, 0.9375, 0.375, 0.9375, 0.4062, 0.875, 0.375, 0.875, 0.375, 0.9375, 0.4062, 0.9375, 0.4375, 0.875, 0.4062, 0.875, 0.4062, 0.9375, 0.4375, 0.9375, 0.4688, 0.875, 0.4375, 0.875, 0.4375, 0.9375, 0.4688, 0.9375, 0.5, 0.875, 0.4688, 0.875, 0.4688, 0.9375, 0.5, 0.9375, 0.5312, 0.875, 0.5, 0.875, 0.5, 0.9375, 0.5312, 0.9375, 0.5625, 0.875, 0.5312, 0.875, 0.5312, 0.9375, 0.5625, 0.9375, 0.5938, 0.875, 0.5625, 0.875, 0.5625, 0.9375, 0.5938, 0.9375, 0.625, 0.875, 0.5938, 0.875, 0.5938, 0.9375, 0.625, 0.9375, 0.6562, 0.875, 0.625, 0.875, 0.625, 0.9375, 0.6562, 0.9375, 0.6875, 0.875, 0.6562, 0.875, 0.6562, 0.9375, 0.6875, 0.9375, 0.7188, 0.875, 0.6875, 0.875, 0.6875, 0.9375, 0.7188, 0.9375, 0.75, 0.875, 0.7188, 0.875, 0.7188, 0.9375, 0.75, 0.9375, 0.7812, 0.875, 0.75, 0.875, 0.75, 0.9375, 0.7812, 0.9375, 0.8125, 0.875, 0.7812, 0.875, 0.7812, 0.9375, 0.8125, 0.9375, 0.8438, 0.875, 0.8125, 0.875, 0.8125, 0.9375, 0.8438, 0.9375, 0.875, 0.875, 0.8438, 0.875, 0.8438, 0.9375, 0.875, 0.9375, 0.9062, 0.875, 0.875, 0.875, 0.875, 0.9375, 0.9062, 0.9375, 0.9375, 0.875, 0.9062, 0.875, 0.9062, 0.9375, 0.9375, 0.9375, 0.9688, 0.875, 0.9375, 0.875, 0.9375, 0.9375, 0.9688, 0.9375, 1.0, 0.875, 0.9688, 0.875, 0.9688, 0.9375, 1.0, 0.9375])
me_cylinder.update()

# ---- objects
ob_cylinder = bpy.data.objects.new('Cylinder', me_cylinder)

# ---- transforms, parenting, visibility, modifiers, constraints
ob_cylinder.location = (0.0, 0.0, 0.0)
ob_cylinder.rotation_euler = (0.0, 1.571, 0.0)
_m = ob_cylinder.modifiers.new('Subdivision', 'SUBSURF')
_m = ob_cylinder.modifiers.new('Displace', 'DISPLACE')
_m.strength = 2.2

# ---- collection membership
col_collection.objects.link(ob_cylinder)

# ---- scene / render settings (as saved in the file)
scene.frame_start = 1; scene.frame_end = 250; scene.frame_set(1)
scene.render.engine = 'BLENDER_EEVEE_NEXT'
scene.cycles.sampling_pattern = 'TABULATED_SOBOL'
scene.cycles.use_light_tree = False
scene.view_settings.view_transform = 'Filmic'
bpy.context.view_layer.update()

# ---- added for rendering (the .blend has no active camera and no usable light): camera, sun
cam_auto = bpy.data.cameras.new('AutoCamera')
cam_auto.lens = 50.0
cam_auto.sensor_width = 36.0
cam_auto.clip_end = 3067.14
ob_auto_camera = bpy.data.objects.new('AutoCamera', cam_auto)
scene.collection.objects.link(ob_auto_camera)
ob_auto_camera.location = (179.348, -206.873, 139.813)
ob_auto_camera.rotation_euler = (1.09748, -7.21219e-08, 0.694738)
scene.camera = ob_auto_camera
light_auto_sun = bpy.data.lights.new('AutoSun', 'SUN')
light_auto_sun.energy = 3.0
light_auto_sun.angle = 0.0523599
ob_auto_sun = bpy.data.objects.new('AutoSun', light_auto_sun)
scene.collection.objects.link(ob_auto_sun)
ob_auto_sun.rotation_euler = (0.872665, 0.174533, 0.523599)
bpy.context.view_layer.update()
